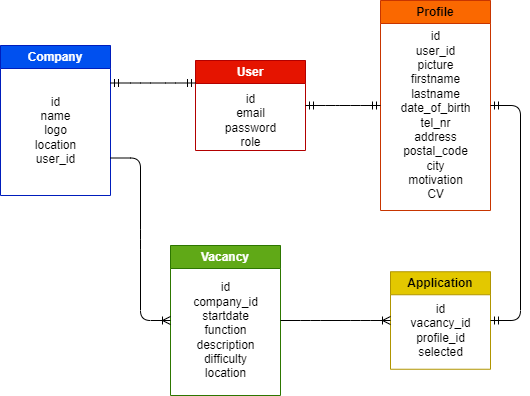

The diagram above was exported from draw.io. Its source (the exported page's mxGraphModel, read from the mxfile embedded in the PNG):
<mxGraphModel dx="776" dy="431" grid="1" gridSize="10" guides="1" tooltips="1" connect="1" arrows="1" fold="1" page="1" pageScale="1" pageWidth="850" pageHeight="1100" background="#ffffff" math="0" shadow="0">
  <root>
    <mxCell id="0" />
    <mxCell id="1" parent="0" />
    <mxCell id="10" value="Vacancy" style="swimlane;whiteSpace=wrap;html=1;fillColor=#60a917;fontColor=#ffffff;strokeColor=#2D7600;" parent="1" vertex="1">
      <mxGeometry x="290" y="270" width="110" height="150" as="geometry" />
    </mxCell>
    <mxCell id="13" value="&lt;div&gt;id&lt;/div&gt;&lt;div&gt;company_id&lt;br&gt;&lt;/div&gt;&lt;div&gt;startdate&lt;/div&gt;&lt;div&gt;function&lt;/div&gt;&lt;div&gt;description&lt;/div&gt;&lt;div&gt;difficulty&lt;/div&gt;&lt;div&gt;location&lt;/div&gt;" style="text;html=1;align=center;verticalAlign=middle;resizable=0;points=[];autosize=1;strokeColor=none;fillColor=none;fontColor=#000000;" parent="10" vertex="1">
      <mxGeometry x="10" y="30" width="90" height="110" as="geometry" />
    </mxCell>
    <mxCell id="14" value="Company" style="swimlane;whiteSpace=wrap;html=1;startSize=23;fillColor=#0050ef;fontColor=#ffffff;strokeColor=#001DBC;" parent="1" vertex="1">
      <mxGeometry x="120" y="70" width="110" height="150" as="geometry" />
    </mxCell>
    <mxCell id="15" value="&lt;div&gt;id&lt;/div&gt;&lt;div&gt;name&lt;/div&gt;&lt;div&gt;logo&lt;/div&gt;&lt;div&gt;location&lt;/div&gt;&lt;div&gt;user_id&lt;/div&gt;" style="text;html=1;align=center;verticalAlign=middle;resizable=0;points=[];autosize=1;strokeColor=none;fillColor=none;fontColor=#000000;" parent="14" vertex="1">
      <mxGeometry x="25" y="40" width="60" height="90" as="geometry" />
    </mxCell>
    <mxCell id="16" value="Profile" style="swimlane;whiteSpace=wrap;html=1;fillColor=#fa6800;strokeColor=#C73500;fontColor=#000000;" parent="1" vertex="1">
      <mxGeometry x="500" y="25" width="110" height="210" as="geometry" />
    </mxCell>
    <mxCell id="17" value="&lt;div&gt;id&lt;/div&gt;&lt;div&gt;user_id&lt;/div&gt;&lt;div&gt;picture&lt;/div&gt;&lt;div&gt;firstname&lt;/div&gt;&lt;div&gt;lastname&lt;/div&gt;&lt;div&gt;date_of_birth&lt;/div&gt;&lt;div&gt;tel_nr&lt;/div&gt;&lt;div&gt;address&lt;/div&gt;&lt;div&gt;postal_code&lt;/div&gt;&lt;div&gt;city&lt;/div&gt;&lt;div&gt;motivation&lt;/div&gt;&lt;div&gt;CV&lt;/div&gt;" style="text;html=1;align=center;verticalAlign=middle;resizable=0;points=[];autosize=1;strokeColor=none;fillColor=none;fontColor=#000000;" parent="16" vertex="1">
      <mxGeometry x="10" y="20" width="90" height="190" as="geometry" />
    </mxCell>
    <mxCell id="18" value="User" style="swimlane;whiteSpace=wrap;html=1;fillColor=#e51400;fontColor=#ffffff;strokeColor=#B20000;" parent="1" vertex="1">
      <mxGeometry x="315" y="85" width="110" height="90" as="geometry" />
    </mxCell>
    <mxCell id="19" value="&lt;div&gt;id&lt;/div&gt;&lt;div&gt;email&lt;/div&gt;&lt;div&gt;password&lt;/div&gt;&lt;div&gt;role&lt;/div&gt;" style="text;html=1;align=center;verticalAlign=middle;resizable=0;points=[];autosize=1;strokeColor=none;fillColor=none;fontColor=#000000;" parent="18" vertex="1">
      <mxGeometry x="20" y="25" width="70" height="70" as="geometry" />
    </mxCell>
    <mxCell id="24" value="Application" style="swimlane;whiteSpace=wrap;html=1;fillColor=#e3c800;fontColor=#000000;strokeColor=#B09500;" parent="1" vertex="1">
      <mxGeometry x="510" y="296.25" width="100" height="97.5" as="geometry" />
    </mxCell>
    <mxCell id="25" value="&lt;div&gt;id&lt;/div&gt;&lt;div&gt;vacancy_id&lt;/div&gt;&lt;div&gt;profile_id&lt;/div&gt;&lt;div&gt;selected&lt;/div&gt;" style="text;html=1;align=center;verticalAlign=middle;resizable=0;points=[];autosize=1;strokeColor=none;fillColor=none;fontColor=#000000;" parent="24" vertex="1">
      <mxGeometry x="10" y="23.75" width="80" height="70" as="geometry" />
    </mxCell>
    <mxCell id="37" value="" style="edgeStyle=entityRelationEdgeStyle;fontSize=12;html=1;endArrow=ERoneToMany;exitX=1;exitY=0.75;exitDx=0;exitDy=0;entryX=0;entryY=0.5;entryDx=0;entryDy=0;strokeColor=#000000;" parent="1" source="14" target="10" edge="1">
      <mxGeometry width="100" height="100" relative="1" as="geometry">
        <mxPoint x="220" y="144.5" as="sourcePoint" />
        <mxPoint x="330" y="144.5" as="targetPoint" />
      </mxGeometry>
    </mxCell>
    <mxCell id="39" value="" style="edgeStyle=entityRelationEdgeStyle;fontSize=12;html=1;endArrow=ERoneToMany;entryX=0;entryY=0.5;entryDx=0;entryDy=0;exitX=1;exitY=0.5;exitDx=0;exitDy=0;strokeColor=#000000;" parent="1" source="10" target="24" edge="1">
      <mxGeometry width="100" height="100" relative="1" as="geometry">
        <mxPoint x="410" y="130.5" as="sourcePoint" />
        <mxPoint x="480" y="130" as="targetPoint" />
      </mxGeometry>
    </mxCell>
    <mxCell id="41" value="" style="edgeStyle=entityRelationEdgeStyle;fontSize=12;html=1;endArrow=ERmandOne;startArrow=ERmandOne;strokeColor=#000000;exitX=0;exitY=0.5;exitDx=0;exitDy=0;entryX=1;entryY=0.5;entryDx=0;entryDy=0;" parent="1" source="16" target="18" edge="1">
      <mxGeometry width="100" height="100" relative="1" as="geometry">
        <mxPoint x="750" y="130" as="sourcePoint" />
        <mxPoint x="780" y="120" as="targetPoint" />
      </mxGeometry>
    </mxCell>
    <mxCell id="48" value="" style="edgeStyle=entityRelationEdgeStyle;fontSize=12;html=1;endArrow=ERmandOne;startArrow=ERmandOne;strokeColor=#000000;exitX=1;exitY=0.25;exitDx=0;exitDy=0;entryX=0;entryY=0.25;entryDx=0;entryDy=0;" parent="1" source="14" target="18" edge="1">
      <mxGeometry width="100" height="100" relative="1" as="geometry">
        <mxPoint x="240" y="110" as="sourcePoint" />
        <mxPoint x="300" y="108" as="targetPoint" />
      </mxGeometry>
    </mxCell>
    <mxCell id="49" value="" style="edgeStyle=entityRelationEdgeStyle;fontSize=12;html=1;endArrow=ERmandOne;startArrow=ERmandOne;strokeColor=#000000;exitX=1;exitY=0.5;exitDx=0;exitDy=0;entryX=1;entryY=0.5;entryDx=0;entryDy=0;" edge="1" parent="1" source="24" target="16">
      <mxGeometry width="100" height="100" relative="1" as="geometry">
        <mxPoint x="660" y="370" as="sourcePoint" />
        <mxPoint x="760" y="270" as="targetPoint" />
      </mxGeometry>
    </mxCell>
  </root>
</mxGraphModel>